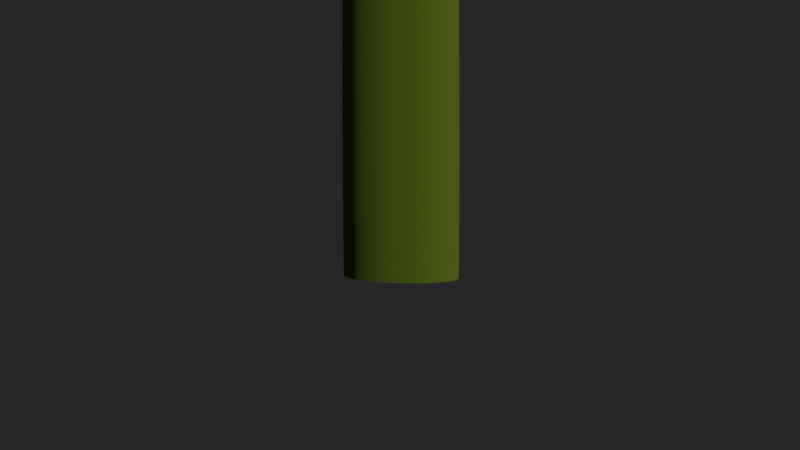 # Source: tentacle.blend  (saved by Blender 2.78.0; exported with 4.5.12 LTS)
import bpy
from mathutils import Matrix  # noqa: F401  (used for matrix-valued properties, if any)

bpy.ops.wm.read_factory_settings(use_empty=True)
scene = bpy.context.scene
scene.name = 'Scene'

# ---- collections
col_collection_1 = bpy.data.collections.new('Collection 1'); scene.collection.children.link(col_collection_1)
col_collection_6 = bpy.data.collections.new('Collection 6'); scene.collection.children.link(col_collection_6)
col_collection_6.hide_render = True
col_collection_6.hide_viewport = True

# ---- materials (node trees are filled in below, after node groups)
mat_material = bpy.data.materials.new('Material')
mat_material.alpha_threshold = 0.0
mat_material.roughness = 0.5

# ---- material node trees
mat_material.use_nodes = True; mat_material.node_tree.nodes.clear()
_N = mat_material.node_tree.nodes; _L = mat_material.node_tree.links
n0 = _N.new('ShaderNodeOutputMaterial'); n0.name = 'Material Output'; n0.location = (300, 300)
n1 = _N.new('ShaderNodeBsdfDiffuse'); n1.name = 'Diffuse BSDF'; n1.location = (10, 300)
n2 = _N.new('ShaderNodeAttribute'); n2.name = 'Attribute'; n2.location = (-180, 300)
n2.attribute_name = 'Col'
_L.new(n1.outputs[0], n0.inputs[0])
_L.new(n2.outputs[0], n1.inputs[0])
n0.is_active_output = True

# ---- world
world_world = bpy.data.worlds.new('World'); scene.world = world_world
world_world.color = (0.01961, 0.01961, 0.01961)
world_world.use_sun_shadow = False
world_world.sun_shadow_jitter_overblur = 0.0
world_world.cycles.sampling_method = 'MANUAL'

# ---- cameras
cam_camera = bpy.data.cameras.new('Camera')
cam_camera.clip_end = 100.0
cam_camera.lens = 100.0
cam_camera.sensor_width = 32.0
cam_camera.sensor_height = 18.0
cam_camera.ortho_scale = 7.314
cam_camera.show_safe_areas = True
cam_camera.show_name = True
cam_camera.show_composition_thirds = True
cam_camera.dof.focus_distance = 0.0

# ---- meshes
me_cube_016 = bpy.data.meshes.new('Cube.016')
me_cube_016.from_pydata([(0.07085, -0.2221, -6.448), (0.07139, -0.2173, -7.53), (0.07248, -0.2148, -8.52), (0.5257, 0.1317, -1.568), (0.2648, 0.4287, -1.55), (-0.2167, 0.1113, -8.478), (-0.221, 0.1126, -7.486), (-0.228, 0.1151, -6.405), (-0.2486, 0.1254, -5.351), (-0.351, 0.1797, -3.181), (-0.4421, 0.2256, -2.091), (-0.5212, 0.263, -1.001), (-0.4528, 0.2207, 0.2832), (-0.5141, -0.1224, 0.2542), (-0.581, -0.1385, -1.02), (-0.4927, -0.1184, -2.11), (-0.3907, -0.0942, -3.2), (-0.2766, -0.06569, -5.369), (-0.2537, -0.06025, -6.423), (-0.2462, -0.05892, -7.504), (-0.2415, -0.05825, -8.496), (-0.1518, 0.4765, -1.543), (-0.01005, -0.008102, 1.267), (0.04496, -0.1826, 1.039), (-0.06427, 0.1664, 1.062), (-0.1512, 0.06287, 1.111), (0.06915, 0.1128, 1.115), (0.1989, 0.04348, 1.041), (-0.2195, -0.05579, 1.04), (0.1323, -0.0772, 1.099), (-0.09028, -0.1279, 1.102), (0.07446, -0.2417, -5.394), (0.09972, -0.345, -3.224), (0.1247, -0.434, -2.134), (0.1462, -0.5074, -1.042), (0.1249, -0.4382, 0.247), (-0.2623, -0.3893, 0.2569), (-0.301, -0.4558, -1.035), (-0.255, -0.3902, -2.127), (-0.2021, -0.3107, -3.217), (-0.1425, -0.2176, -5.387), (-0.1299, -0.1999, -6.441), (-0.1251, -0.1955, -7.522), (-0.1218, -0.1933, -8.513), (-0.5411, -0.1294, -1.57), (0.4348, -0.2255, 0.2483), (0.5042, -0.2612, -1.035), (0.429, -0.2235, -2.126), (0.342, -0.1779, -3.217), (0.2478, -0.1241, -5.386), (0.2311, -0.1138, -6.441), (0.2282, -0.1113, -7.522), (0.2275, -0.11, -8.513), (-0.4855, 0.2465, -1.551), (0.1367, -0.4749, -1.593), (-0.06164, 0.2161, -8.471), (-0.06426, 0.2186, -7.479), (-0.06775, 0.2234, -6.398), (-0.0753, 0.243, -5.343), (-0.1087, 0.3465, -3.173), (-0.1379, 0.4357, -2.083), (-0.1632, 0.5085, -0.991), (-0.1441, 0.4304, 0.2991), (-0.2802, -0.4267, -1.587), (0.1327, 0.1946, -8.478), (0.1323, 0.1968, -7.486), (0.133, 0.2012, -6.405), (0.1416, 0.2189, -5.35), (0.1929, 0.3123, -3.18), (0.2415, 0.3922, -2.09), (0.2834, 0.4574, -0.9981), (0.2403, 0.3832, 0.2942), (0.4936, 0.1191, 0.2559), (0.5637, 0.1405, -1.018), (0.4793, 0.1206, -2.108), (0.3816, 0.09602, -3.199), (0.2757, 0.067, -5.368), (0.2568, 0.06154, -6.423), (0.2533, 0.06021, -7.504), (0.2524, 0.05953, -8.495), (0.4704, -0.2443, -1.586), (-0.3268, 0.1681, -3.761), (-0.2823, 0.1443, -4.689), (-0.3145, -0.07578, -4.706), (-0.3635, -0.08803, -3.78), (0.08291, -0.2781, -4.728), (0.09349, -0.3215, -3.805), (-0.1874, -0.2898, -3.798), (-0.1622, -0.2504, -4.722), (0.3195, -0.1661, -3.797), (0.2796, -0.1433, -4.722), (-0.08601, 0.2785, -4.681), (-0.1006, 0.3238, -3.753), (0.1584, 0.2512, -4.688), (0.1807, 0.292, -3.76), (0.3566, 0.08979, -3.779), (0.3111, 0.07724, -4.705), (-0.4692, 0.2562, -3.986), (-0.4416, 0.243, -4.529), (-0.498, 0.2755, -4.259), (-0.4958, -0.1265, -4.544), (-0.5223, -0.1353, -4.002), (-0.5568, -0.1445, -4.275), (0.1297, -0.4631, -4.563), (0.1345, -0.4832, -4.022), (0.1447, -0.522, -4.294), (-0.2645, -0.4375, -4.017), (-0.2532, -0.4176, -4.558), (-0.2828, -0.4718, -4.289), (0.4604, -0.2534, -4.016), (0.4415, -0.2409, -4.558), (0.4936, -0.273, -4.288), (-0.1326, 0.4604, -4.522), (-0.1416, 0.4888, -3.979), (-0.1497, 0.5235, -4.251), (0.2455, 0.4175, -4.528), (0.2604, 0.4415, -3.985), (0.2768, 0.4739, -4.257), (0.5165, 0.1362, -4.0), (0.4908, 0.1313, -4.543), (0.5514, 0.1476, -4.273), (-0.2605, 0.1317, -4.996), (-0.2897, -0.06903, -5.014), (-0.07928, 0.255, -4.989), (-0.1495, -0.2285, -5.031), (0.07712, -0.2537, -5.038), (0.2584, -0.1304, -5.031), (0.2875, 0.07037, -5.013), (0.1472, 0.2298, -4.996), (0.2388, -0.1186, -5.9), (-0.1359, -0.2082, -5.901), (0.07245, -0.2313, -5.908), (-0.2377, 0.1199, -5.865), (-0.2645, -0.06278, -5.883), (-0.07137, 0.2325, -5.857), (0.137, 0.2094, -5.864), (0.2655, 0.06408, -5.882), (0.2288, -0.1121, -6.981), (-0.1271, -0.197, -6.982), (0.07088, -0.2189, -6.989), (-0.2237, 0.1134, -6.946), (-0.249, -0.05935, -6.964), (-0.06576, 0.2202, -6.938), (0.1322, 0.1983, -6.946), (0.2542, 0.06064, -6.963), (-0.1251, -0.197, -8.063), (0.0729, -0.2189, -8.07), (-0.2217, 0.1134, -8.027), (-0.247, -0.05935, -8.045), (0.2308, -0.1121, -8.063), (-0.06374, 0.2202, -8.019), (0.1342, 0.1983, -8.027), (0.2562, 0.06064, -8.045), (0.5589, 0.1375, -0.4085), (0.2789, 0.4472, -0.3801), (-0.1619, 0.4965, -0.3709), (-0.578, -0.1374, -0.4103), (-0.5172, 0.2575, -0.3879), (0.1437, -0.4991, -0.4251), (-0.2989, -0.4487, -0.4197), (0.4997, -0.2582, -0.4248), (0.3851, -0.2007, -2.664), (-0.2283, -0.3503, -2.665), (0.1121, -0.3894, -2.672), (-0.3962, 0.2026, -2.629), (-0.4413, -0.1063, -2.647), (-0.1232, 0.3909, -2.621), (0.217, 0.3522, -2.628), (0.43, 0.1083, -2.646), (0.1807, 0.292, -3.76), (0.3566, 0.08979, -3.779), (0.3111, 0.07724, -4.705), (0.1584, 0.2512, -4.688), (-0.1006, 0.3238, -3.753), (-0.08601, 0.2785, -4.681), (0.3195, -0.1661, -3.797), (0.2796, -0.1433, -4.722), (0.09349, -0.3215, -3.805), (-0.1874, -0.2898, -3.798), (-0.1622, -0.2504, -4.722), (0.08291, -0.2781, -4.728), (-0.3635, -0.08803, -3.78), (-0.3268, 0.1681, -3.761), (-0.2823, 0.1443, -4.689), (-0.3145, -0.07578, -4.706)], [], [(154, 155, 62, 71), (4, 21, 61, 70), (167, 166, 60, 69), (128, 123, 174, 172), (170, 169, 68, 75), (135, 134, 58, 67), (143, 142, 57, 66), (151, 150, 56, 65), (69, 60, 21, 4), (153, 154, 71, 72), (3, 4, 70, 73), (168, 167, 69, 74), (127, 128, 172, 171), (136, 135, 67, 76), (144, 143, 66, 77), (152, 151, 65, 78), (74, 69, 4, 3), (121, 122, 184, 183), (30, 23, 29, 22), (28, 30, 22, 25), (22, 29, 27, 26), (25, 22, 26, 24), (35, 45, 29, 23), (62, 12, 25, 24), (13, 36, 30, 28), (12, 13, 28, 25), (36, 35, 23, 30), (45, 72, 27, 29), (71, 62, 24, 26), (72, 71, 26, 27), (178, 177, 32, 39), (47, 74, 3, 80), (149, 152, 78, 51), (137, 144, 77, 50), (129, 136, 76, 49), (175, 170, 75, 48), (169, 173, 59, 68), (161, 168, 74, 47), (80, 3, 73, 46), (160, 153, 72, 45), (38, 33, 54, 63), (145, 146, 1, 42), (138, 139, 0, 41), (130, 131, 31, 40), (177, 175, 48, 32), (125, 126, 176, 180), (162, 163, 33, 38), (63, 54, 34, 37), (159, 158, 35, 36), (10, 15, 44, 53), (147, 148, 19, 6), (140, 141, 18, 7), (132, 133, 17, 8), (173, 182, 9, 59), (123, 121, 183, 174), (164, 165, 15, 10), (53, 44, 14, 11), (157, 156, 13, 12), (15, 38, 63, 44), (148, 145, 42, 19), (141, 138, 41, 18), (133, 130, 40, 17), (181, 178, 39, 16), (165, 162, 38, 15), (44, 63, 37, 14), (156, 159, 36, 13), (60, 10, 53, 21), (150, 147, 6, 56), (142, 140, 7, 57), (134, 132, 8, 58), (122, 124, 179, 184), (182, 181, 16, 9), (166, 164, 10, 60), (21, 53, 11, 61), (155, 157, 12, 62), (33, 47, 80, 54), (146, 149, 51, 1), (139, 137, 50, 0), (131, 129, 49, 31), (124, 125, 180, 179), (126, 127, 171, 176), (163, 161, 47, 33), (54, 80, 46, 34), (158, 160, 45, 35), (81, 92, 113, 97), (115, 119, 96, 93), (112, 115, 93, 91), (94, 95, 118, 116), (119, 110, 90, 96), (92, 94, 116, 113), (103, 107, 88, 85), (110, 103, 85, 90), (100, 98, 82, 83), (98, 112, 91, 82), (87, 84, 101, 106), (84, 81, 97, 101), (107, 100, 83, 88), (95, 89, 109, 118), (89, 86, 104, 109), (86, 87, 106, 104), (119, 115, 117, 120), (120, 117, 116, 118), (115, 112, 114, 117), (117, 114, 113, 116), (110, 119, 120, 111), (111, 120, 118, 109), (107, 103, 105, 108), (108, 105, 104, 106), (98, 100, 102, 99), (99, 102, 101, 97), (100, 107, 108, 102), (102, 108, 106, 101), (112, 98, 99, 114), (114, 99, 97, 113), (103, 110, 111, 105), (105, 111, 109, 104), (49, 76, 127, 126), (40, 31, 125, 124), (17, 40, 124, 122), (58, 8, 121, 123), (31, 49, 126, 125), (8, 17, 122, 121), (76, 67, 128, 127), (67, 58, 123, 128), (0, 50, 129, 131), (57, 7, 132, 134), (18, 41, 130, 133), (7, 18, 133, 132), (41, 0, 131, 130), (50, 77, 136, 129), (77, 66, 135, 136), (66, 57, 134, 135), (1, 51, 137, 139), (56, 6, 140, 142), (19, 42, 138, 141), (6, 19, 141, 140), (42, 1, 139, 138), (51, 78, 144, 137), (78, 65, 143, 144), (65, 56, 142, 143), (2, 52, 149, 146), (55, 5, 147, 150), (20, 43, 145, 148), (5, 20, 148, 147), (43, 2, 146, 145), (52, 79, 152, 149), (79, 64, 151, 152), (64, 55, 150, 151), (70, 61, 155, 154), (73, 70, 154, 153), (46, 73, 153, 160), (37, 34, 158, 159), (11, 14, 156, 157), (14, 37, 159, 156), (61, 11, 157, 155), (34, 46, 160, 158), (32, 48, 161, 163), (59, 9, 164, 166), (16, 39, 162, 165), (9, 16, 165, 164), (39, 32, 163, 162), (48, 75, 168, 161), (75, 68, 167, 168), (68, 59, 166, 167)])
me_cube_016.polygons.foreach_set('use_smooth', [True] * 164)
_k = set([(81, 84), (81, 92), (82, 83), (82, 91), (83, 88), (84, 87), (85, 88), (85, 90), (86, 87), (86, 89), (89, 95), (90, 96), (91, 93), (92, 94), (93, 96), (94, 95), (169, 170), (169, 173), (170, 175), (171, 172), (171, 176), (172, 174), (173, 182), (174, 183), (175, 177), (176, 180), (177, 178), (178, 181), (179, 180), (179, 184), (181, 182), (183, 184)])
me_cube_016.attributes.new('sharp_edge', 'BOOLEAN', 'EDGE').data.foreach_set('value', [ (min(e.vertices), max(e.vertices)) in _k for e in me_cube_016.edges])
_ca = me_cube_016.color_attributes.new('Col', 'BYTE_COLOR', 'CORNER')
_ca.data.foreach_set('color', [0.1878, 0.2051, 0.02519, 0.9961, 0.1746, 0.1878, 0.02416, 0.9961, 0.1746, 0.1878, 0.02416, 0.9961, 0.1878, 0.2051, 0.02519, 0.9961, 0.1878, 0.2051, 0.02519, 0.9961, 0.1746, 0.1878, 0.02416, 0.9961, 0.1746, 0.1878, 0.02416, 0.9961, 0.1878, 0.2051, 0.02519, 0.9961, 0.1878, 0.2051, 0.02519, 1.0, 0.1746, 0.1878, 0.02416, 1.0, 0.1746, 0.1878, 0.02416, 1.0, 0.1878, 0.2051, 0.02519, 1.0, 0.1878, 0.2051, 0.02519, 1.0, 0.1746, 0.1878, 0.02416, 1.0, 0.1746, 0.1878, 0.02416, 1.0, 0.1878, 0.2051, 0.02519, 1.0, 0.1651, 0.1912, 0.02122, 1.0, 0.1878, 0.2051, 0.02519, 1.0, 0.1878, 0.2051, 0.02519, 1.0, 0.1651, 0.1912, 0.02122, 1.0, 0.1878, 0.2051, 0.02519, 1.0, 0.1746, 0.1878, 0.02519, 1.0, 0.1746, 0.1878, 0.02519, 1.0, 0.1878, 0.2051, 0.02519, 1.0, 0.1878, 0.2051, 0.02519, 1.0, 0.1746, 0.1878, 0.02519, 1.0, 0.1746, 0.1878, 0.02519, 1.0, 0.1878, 0.2051, 0.02519, 1.0, 0.1878, 0.2051, 0.02519, 1.0, 0.1746, 0.1878, 0.02519, 1.0, 0.1746, 0.1878, 0.02519, 1.0, 0.1878, 0.2051, 0.02519, 1.0, 0.1878, 0.2051, 0.02519, 1.0, 0.1746, 0.1878, 0.02416, 1.0, 0.1746, 0.1878, 0.02416, 0.9961, 0.1878, 0.2051, 0.02519, 0.9961, 0.1651, 0.1946, 0.02217, 1.0, 0.1878, 0.2051, 0.02519, 0.9961, 0.1878, 0.2051, 0.02519, 0.9961, 0.1651, 0.1946, 0.02217, 1.0, 0.1651, 0.1946, 0.02122, 1.0, 0.1878, 0.2051, 0.02519, 0.9961, 0.1878, 0.2051, 0.02519, 0.9961, 0.1651, 0.1946, 0.02217, 1.0, 0.1651, 0.1912, 0.02122, 1.0, 0.1878, 0.2051, 0.02519, 1.0, 0.1878, 0.2051, 0.02519, 1.0, 0.1651, 0.1946, 0.02122, 1.0, 0.1651, 0.1912, 0.02122, 1.0, 0.1878, 0.2051, 0.02519, 1.0, 0.1878, 0.2051, 0.02519, 1.0, 0.1651, 0.1912, 0.02122, 1.0, 0.1651, 0.1912, 0.02122, 1.0, 0.1878, 0.2051, 0.02519, 1.0, 0.1878, 0.2051, 0.02519, 1.0, 0.1651, 0.1912, 0.02122, 1.0, 0.1651, 0.1912, 0.02122, 1.0, 0.1878, 0.2051, 0.02519, 1.0, 0.1878, 0.2051, 0.02519, 1.0, 0.1651, 0.1912, 0.02122, 1.0, 0.1651, 0.1912, 0.02122, 1.0, 0.1878, 0.2051, 0.02519, 1.0, 0.1878, 0.2051, 0.02519, 1.0, 0.1651, 0.1912, 0.02122, 1.0, 0.1651, 0.1946, 0.02122, 1.0, 0.1878, 0.2051, 0.02519, 1.0, 0.1878, 0.2051, 0.02519, 0.9961, 0.1651, 0.1946, 0.02122, 1.0, 0.1651, 0.2384, 0.02122, 1.0, 0.1144, 0.2016, 0.01444, 1.0, 0.1144, 0.2016, 0.01444, 1.0, 0.1651, 0.2384, 0.02122, 1.0, 0.07421, 0.1195, 0.009134, 1.0, 0.0648, 0.1046, 0.008568, 1.0, 0.08866, 0.1274, 0.01161, 1.0, 0.1248, 0.1683, 0.016, 1.0, 0.1144, 0.2016, 0.01444, 1.0, 0.07421, 0.1195, 0.009134, 1.0, 0.1248, 0.1683, 0.016, 1.0, 0.1683, 0.2384, 0.02217, 1.0, 0.1248, 0.1683, 0.016, 1.0, 0.08866, 0.1274, 0.01161, 1.0, 0.1651, 0.1946, 0.02217, 1.0, 0.1912, 0.2086, 0.02624, 1.0, 0.1683, 0.2384, 0.02217, 1.0, 0.1248, 0.1683, 0.016, 1.0, 0.1912, 0.2086, 0.02624, 1.0, 0.1779, 0.1912, 0.02519, 1.0, 0.06301, 0.1022, 0.008023, 0.9961, 0.08866, 0.1274, 0.01161, 1.0, 0.08866, 0.1274, 0.01161, 1.0, 0.0648, 0.1046, 0.008568, 1.0, 0.1746, 0.1878, 0.02416, 0.9961, 0.1683, 0.2384, 0.02217, 1.0, 0.1683, 0.2384, 0.02217, 1.0, 0.1779, 0.1912, 0.02519, 1.0, 0.1144, 0.2016, 0.01444, 0.9961, 0.07421, 0.1195, 0.009134, 1.0, 0.07421, 0.1195, 0.009134, 1.0, 0.1144, 0.2016, 0.01444, 1.0, 0.1683, 0.2384, 0.02217, 1.0, 0.1144, 0.2016, 0.01444, 0.9961, 0.1144, 0.2016, 0.01444, 1.0, 0.1683, 0.2384, 0.02217, 1.0, 0.07421, 0.1195, 0.009134, 1.0, 0.06301, 0.1022, 0.008023, 0.9961, 0.0648, 0.1046, 0.008568, 1.0, 0.07421, 0.1195, 0.009134, 1.0, 0.08866, 0.1274, 0.01161, 1.0, 0.1651, 0.1946, 0.02217, 1.0, 0.1651, 0.1946, 0.02217, 1.0, 0.08866, 0.1274, 0.01161, 1.0, 0.1878, 0.2051, 0.02519, 0.9961, 0.1746, 0.1878, 0.02416, 0.9961, 0.1779, 0.1912, 0.02519, 1.0, 0.1912, 0.2086, 0.02624, 1.0, 0.1651, 0.1946, 0.02217, 1.0, 0.1878, 0.2051, 0.02519, 0.9961, 0.1912, 0.2086, 0.02624, 1.0, 0.1651, 0.1946, 0.02217, 1.0, 0.07227, 0.117, 0.008568, 1.0, 0.06301, 0.1022, 0.008023, 1.0, 0.06301, 0.1022, 0.008023, 1.0, 0.07227, 0.117, 0.008568, 1.0, 0.08866, 0.1274, 0.01096, 1.0, 0.1651, 0.1946, 0.02122, 1.0, 0.1651, 0.1946, 0.02122, 1.0, 0.08866, 0.1274, 0.01096, 1.0, 0.08866, 0.1274, 0.01096, 1.0, 0.1651, 0.1912, 0.02122, 1.0, 0.1651, 0.1912, 0.02122, 1.0, 0.08866, 0.1274, 0.01096, 1.0, 0.08866, 0.1274, 0.01096, 1.0, 0.1651, 0.1912, 0.02122, 1.0, 0.1651, 0.1912, 0.02122, 1.0, 0.08866, 0.1274, 0.01096, 1.0, 0.08866, 0.1274, 0.01096, 1.0, 0.1651, 0.1912, 0.02122, 1.0, 0.1651, 0.1912, 0.02122, 1.0, 0.08866, 0.1274, 0.01096, 1.0, 0.08866, 0.1274, 0.01096, 1.0, 0.1651, 0.1912, 0.02122, 1.0, 0.1651, 0.1912, 0.02122, 1.0, 0.08866, 0.1274, 0.01096, 1.0, 0.1878, 0.2051, 0.02519, 1.0, 0.1746, 0.1878, 0.02416, 1.0, 0.1746, 0.1878, 0.02416, 1.0, 0.1878, 0.2051, 0.02519, 1.0, 0.08866, 0.1274, 0.01096, 1.0, 0.1651, 0.1912, 0.02122, 1.0, 0.1651, 0.1946, 0.02122, 1.0, 0.08866, 0.1274, 0.01096, 1.0, 0.08866, 0.1274, 0.01096, 1.0, 0.1651, 0.1946, 0.02122, 1.0, 0.1651, 0.1946, 0.02217, 1.0, 0.08866, 0.1274, 0.01161, 1.0, 0.08866, 0.1274, 0.01161, 1.0, 0.1651, 0.1946, 0.02217, 1.0, 0.1651, 0.1946, 0.02217, 1.0, 0.08866, 0.1274, 0.01161, 1.0, 0.07421, 0.1195, 0.008568, 1.0, 0.06301, 0.1022, 0.008023, 1.0, 0.06301, 0.1022, 0.008023, 0.9961, 0.07421, 0.1195, 0.008568, 1.0, 0.07227, 0.117, 0.008568, 1.0, 0.06301, 0.1046, 0.008023, 1.0, 0.06301, 0.1046, 0.008023, 1.0, 0.07227, 0.117, 0.008568, 1.0, 0.07227, 0.117, 0.008568, 1.0, 0.06301, 0.1046, 0.008023, 1.0, 0.06301, 0.1046, 0.008023, 1.0, 0.07227, 0.117, 0.008568, 1.0, 0.07227, 0.117, 0.008568, 1.0, 0.06301, 0.1046, 0.008023, 1.0, 0.06301, 0.1046, 0.008023, 1.0, 0.07227, 0.117, 0.008568, 1.0, 0.06301, 0.1022, 0.008023, 1.0, 0.08866, 0.1274, 0.01096, 1.0, 0.08866, 0.1274, 0.01096, 1.0, 0.06301, 0.1022, 0.008023, 1.0, 0.06301, 0.1022, 0.008023, 1.0, 0.08866, 0.1274, 0.01096, 1.0, 0.08866, 0.1274, 0.01096, 1.0, 0.06301, 0.1022, 0.008023, 1.0, 0.07227, 0.117, 0.008568, 1.0, 0.06301, 0.1022, 0.008023, 1.0, 0.06301, 0.1022, 0.008023, 1.0, 0.07421, 0.1195, 0.008568, 1.0, 0.07421, 0.1195, 0.008568, 1.0, 0.06301, 0.1022, 0.008023, 0.9961, 0.06301, 0.1022, 0.008023, 0.9961, 0.07421, 0.1195, 0.009134, 1.0, 0.07421, 0.1195, 0.009134, 1.0, 0.06301, 0.1022, 0.008023, 0.9961, 0.06301, 0.1022, 0.008023, 0.9961, 0.07421, 0.1195, 0.009134, 1.0, 0.1683, 0.2384, 0.02122, 1.0, 0.1144, 0.2016, 0.01444, 1.0, 0.1144, 0.2016, 0.01444, 0.9961, 0.1683, 0.2384, 0.02122, 1.0, 0.1683, 0.2384, 0.02122, 1.0, 0.1144, 0.2016, 0.01444, 1.0, 0.1144, 0.2016, 0.01444, 1.0, 0.1683, 0.2384, 0.02122, 1.0, 0.1683, 0.2384, 0.02122, 1.0, 0.1144, 0.2016, 0.01444, 1.0, 0.1144, 0.2016, 0.01444, 1.0, 0.1683, 0.2384, 0.02122, 1.0, 0.1683, 0.2384, 0.02122, 1.0, 0.1144, 0.2016, 0.01444, 1.0, 0.1144, 0.2016, 0.01444, 1.0, 0.1683, 0.2384, 0.02122, 1.0, 0.1746, 0.1878, 0.02416, 1.0, 0.1683, 0.2384, 0.02122, 1.0, 0.1683, 0.2384, 0.02122, 1.0, 0.1746, 0.1878, 0.02416, 1.0, 0.1714, 0.1878, 0.02416, 1.0, 0.1683, 0.2384, 0.02122, 1.0, 0.1683, 0.2384, 0.02122, 1.0, 0.1714, 0.1878, 0.02416, 1.0, 0.1683, 0.2384, 0.02122, 1.0, 0.1144, 0.2016, 0.01444, 1.0, 0.1144, 0.2016, 0.01444, 1.0, 0.1683, 0.2384, 0.02122, 1.0, 0.1683, 0.2384, 0.02122, 1.0, 0.1144, 0.2016, 0.01444, 0.9961, 0.1144, 0.2016, 0.01444, 0.9961, 0.1683, 0.2384, 0.02217, 1.0, 0.1683, 0.2384, 0.02217, 1.0, 0.1144, 0.2016, 0.01444, 0.9961, 0.1144, 0.2016, 0.01444, 0.9961, 0.1683, 0.2384, 0.02217, 1.0, 0.1144, 0.2016, 0.01444, 1.0, 0.07421, 0.1195, 0.008568, 1.0, 0.07421, 0.1195, 0.008568, 1.0, 0.1144, 0.2016, 0.01444, 0.9961, 0.1144, 0.2016, 0.01444, 1.0, 0.07227, 0.117, 0.008568, 1.0, 0.07227, 0.117, 0.008568, 1.0, 0.1144, 0.2016, 0.01444, 1.0, 0.1144, 0.2016, 0.01444, 1.0, 0.07227, 0.117, 0.008568, 1.0, 0.07227, 0.117, 0.008568, 1.0, 0.1144, 0.2016, 0.01444, 1.0, 0.1144, 0.2016, 0.01444, 1.0, 0.07227, 0.117, 0.008568, 1.0, 0.07227, 0.117, 0.008568, 1.0, 0.1144, 0.2016, 0.01444, 1.0, 0.1144, 0.2016, 0.01444, 1.0, 0.07227, 0.117, 0.008568, 1.0, 0.07227, 0.117, 0.008568, 1.0, 0.1144, 0.2016, 0.01444, 1.0, 0.1144, 0.2016, 0.01444, 1.0, 0.07227, 0.117, 0.008568, 1.0, 0.07421, 0.1195, 0.008568, 1.0, 0.1144, 0.2016, 0.01444, 1.0, 0.1144, 0.2016, 0.01444, 0.9961, 0.07421, 0.1195, 0.008568, 1.0, 0.07421, 0.1195, 0.009134, 1.0, 0.1144, 0.2016, 0.01444, 0.9961, 0.1144, 0.2016, 0.01444, 0.9961, 0.07421, 0.1195, 0.009134, 1.0, 0.07421, 0.1195, 0.009134, 1.0, 0.1144, 0.2016, 0.01444, 0.9961, 0.1746, 0.1878, 0.02416, 1.0, 0.1683, 0.2384, 0.02122, 1.0, 0.1683, 0.2384, 0.02122, 1.0, 0.1746, 0.1878, 0.02416, 0.9961, 0.1746, 0.1878, 0.02519, 1.0, 0.1683, 0.2384, 0.02122, 1.0, 0.1683, 0.2384, 0.02122, 1.0, 0.1746, 0.1878, 0.02519, 1.0, 0.1746, 0.1878, 0.02519, 1.0, 0.1683, 0.2384, 0.02122, 1.0, 0.1683, 0.2384, 0.02122, 1.0, 0.1746, 0.1878, 0.02519, 1.0, 0.1746, 0.1878, 0.02519, 1.0, 0.1683, 0.2384, 0.02122, 1.0, 0.1683, 0.2384, 0.02122, 1.0, 0.1746, 0.1878, 0.02519, 1.0, 0.1144, 0.2016, 0.01444, 1.0, 0.07227, 0.117, 0.008568, 1.0, 0.07227, 0.117, 0.008568, 1.0, 0.1144, 0.2016, 0.01444, 1.0, 0.1683, 0.2384, 0.02122, 1.0, 0.1144, 0.2016, 0.01444, 1.0, 0.1144, 0.2016, 0.01444, 1.0, 0.1683, 0.2384, 0.02122, 1.0, 0.1746, 0.1878, 0.02416, 1.0, 0.1683, 0.2384, 0.02122, 1.0, 0.1683, 0.2384, 0.02122, 1.0, 0.1746, 0.1878, 0.02416, 1.0, 0.1746, 0.1878, 0.02416, 0.9961, 0.1683, 0.2384, 0.02122, 1.0, 0.1683, 0.2384, 0.02217, 1.0, 0.1746, 0.1878, 0.02416, 0.9961, 0.1746, 0.1878, 0.02416, 0.9961, 0.1683, 0.2384, 0.02217, 1.0, 0.1683, 0.2384, 0.02217, 1.0, 0.1746, 0.1878, 0.02416, 0.9961, 0.06301, 0.1022, 0.008023, 1.0, 0.08866, 0.1274, 0.01096, 1.0, 0.08866, 0.1274, 0.01096, 1.0, 0.06301, 0.1022, 0.008023, 0.9961, 0.06301, 0.1046, 0.008023, 1.0, 0.08866, 0.1274, 0.01096, 1.0, 0.08866, 0.1274, 0.01096, 1.0, 0.06301, 0.1046, 0.008023, 1.0, 0.06301, 0.1046, 0.008023, 1.0, 0.08866, 0.1274, 0.01096, 1.0, 0.08866, 0.1274, 0.01096, 1.0, 0.06301, 0.1046, 0.008023, 1.0, 0.06301, 0.1046, 0.008023, 1.0, 0.08866, 0.1274, 0.01096, 1.0, 0.08866, 0.1274, 0.01096, 1.0, 0.06301, 0.1046, 0.008023, 1.0, 0.07227, 0.117, 0.008568, 1.0, 0.06301, 0.1022, 0.008023, 1.0, 0.06301, 0.1022, 0.008023, 1.0, 0.07227, 0.117, 0.008568, 1.0, 0.08866, 0.1274, 0.01096, 1.0, 0.1651, 0.1912, 0.02122, 1.0, 0.1651, 0.1912, 0.02122, 1.0, 0.08866, 0.1274, 0.01096, 1.0, 0.06301, 0.1022, 0.008023, 1.0, 0.08866, 0.1274, 0.01096, 1.0, 0.08866, 0.1274, 0.01096, 1.0, 0.06301, 0.1022, 0.008023, 1.0, 0.06301, 0.1022, 0.008023, 0.9961, 0.08866, 0.1274, 0.01096, 1.0, 0.08866, 0.1274, 0.01161, 1.0, 0.06301, 0.1022, 0.008023, 0.9961, 0.06301, 0.1022, 0.008023, 0.9961, 0.08866, 0.1274, 0.01161, 1.0, 0.08866, 0.1274, 0.01161, 1.0, 0.06301, 0.1022, 0.008023, 0.9961, 0.1683, 0.2384, 0.02122, 1.0, 0.1746, 0.1878, 0.02416, 1.0, 0.4179, 0.314, 0.03434, 1.0, 0.4125, 0.3467, 0.0319, 1.0, 0.4287, 0.3231, 0.03434, 1.0, 0.4125, 0.314, 0.0319, 1.0, 0.1651, 0.1912, 0.02122, 1.0, 0.1878, 0.2051, 0.02519, 1.0, 0.4179, 0.314, 0.03434, 1.0, 0.4287, 0.3231, 0.03434, 1.0, 0.1878, 0.2051, 0.02519, 1.0, 0.1746, 0.1878, 0.02416, 1.0, 0.1878, 0.2051, 0.02519, 1.0, 0.1651, 0.1912, 0.02122, 1.0, 0.4125, 0.314, 0.0319, 1.0, 0.4287, 0.3231, 0.03434, 1.0, 0.4125, 0.314, 0.0319, 1.0, 0.3372, 0.2705, 0.02519, 1.0, 0.08866, 0.1274, 0.01096, 1.0, 0.1651, 0.1912, 0.02122, 1.0, 0.1746, 0.1878, 0.02416, 1.0, 0.1878, 0.2051, 0.02519, 1.0, 0.4287, 0.3231, 0.03434, 1.0, 0.4179, 0.314, 0.03434, 1.0, 0.3095, 0.2502, 0.02217, 1.0, 0.3185, 0.2623, 0.02315, 1.0, 0.07227, 0.117, 0.008568, 1.0, 0.06301, 0.1022, 0.008023, 1.0, 0.3372, 0.2705, 0.02519, 1.0, 0.3095, 0.2502, 0.02217, 1.0, 0.06301, 0.1022, 0.008023, 1.0, 0.08866, 0.1274, 0.01096, 1.0, 0.3663, 0.3231, 0.02732, 1.0, 0.4125, 0.3467, 0.0319, 1.0, 0.1683, 0.2384, 0.02122, 1.0, 0.1144, 0.2016, 0.01444, 1.0, 0.4125, 0.3467, 0.0319, 1.0, 0.4179, 0.314, 0.03434, 1.0, 0.1746, 0.1878, 0.02416, 1.0, 0.1683, 0.2384, 0.02122, 1.0, 0.07227, 0.117, 0.008568, 1.0, 0.1144, 0.2016, 0.01444, 1.0, 0.3663, 0.3231, 0.02732, 1.0, 0.3185, 0.2623, 0.02315, 1.0, 0.1144, 0.2016, 0.01444, 1.0, 0.1683, 0.2384, 0.02122, 1.0, 0.4125, 0.3467, 0.0319, 1.0, 0.3663, 0.3231, 0.02732, 1.0, 0.3185, 0.2623, 0.02315, 1.0, 0.3663, 0.3231, 0.02732, 1.0, 0.1144, 0.2016, 0.01444, 1.0, 0.07227, 0.117, 0.008568, 1.0, 0.1651, 0.1912, 0.02122, 1.0, 0.08866, 0.1274, 0.01096, 1.0, 0.3372, 0.2705, 0.02519, 1.0, 0.4125, 0.314, 0.0319, 1.0, 0.08866, 0.1274, 0.01096, 1.0, 0.06301, 0.1022, 0.008023, 1.0, 0.3095, 0.2502, 0.02217, 1.0, 0.3372, 0.2705, 0.02519, 1.0, 0.06301, 0.1022, 0.008023, 1.0, 0.07227, 0.117, 0.008568, 1.0, 0.3185, 0.2623, 0.02315, 1.0, 0.3095, 0.2502, 0.02217, 1.0, 0.4125, 0.314, 0.0319, 1.0, 0.4287, 0.3231, 0.03434, 1.0, 0.7913, 0.4735, 0.04519, 1.0, 0.7913, 0.4735, 0.04519, 1.0, 0.7913, 0.4735, 0.04519, 1.0, 0.7913, 0.4735, 0.04519, 1.0, 0.4287, 0.3231, 0.03434, 1.0, 0.4125, 0.314, 0.0319, 1.0, 0.4287, 0.3231, 0.03434, 1.0, 0.4179, 0.314, 0.03434, 1.0, 0.7913, 0.4735, 0.04519, 1.0, 0.7913, 0.4735, 0.04519, 1.0, 0.7913, 0.4735, 0.04519, 1.0, 0.7913, 0.4735, 0.04519, 1.0, 0.4179, 0.314, 0.03434, 1.0, 0.4287, 0.3231, 0.03434, 1.0, 0.3372, 0.2705, 0.02519, 1.0, 0.4125, 0.314, 0.0319, 1.0, 0.7913, 0.4735, 0.04519, 1.0, 0.7913, 0.4735, 0.04519, 1.0, 0.7913, 0.4735, 0.04519, 1.0, 0.7913, 0.4735, 0.04519, 1.0, 0.4125, 0.314, 0.0319, 1.0, 0.3372, 0.2705, 0.02519, 1.0, 0.3185, 0.2623, 0.02315, 1.0, 0.3095, 0.2502, 0.02217, 1.0, 0.7913, 0.4735, 0.04519, 1.0, 0.7913, 0.4735, 0.04519, 1.0, 0.7913, 0.4735, 0.04519, 1.0, 0.7913, 0.4735, 0.04519, 1.0, 0.3095, 0.2502, 0.02217, 1.0, 0.3185, 0.2623, 0.02315, 1.0, 0.4125, 0.3467, 0.0319, 1.0, 0.3663, 0.3231, 0.02732, 1.0, 0.7913, 0.4735, 0.04519, 1.0, 0.7913, 0.4735, 0.04519, 1.0, 0.7913, 0.4735, 0.04519, 1.0, 0.7913, 0.4735, 0.04519, 1.0, 0.3663, 0.3231, 0.02732, 1.0, 0.4125, 0.3467, 0.0319, 1.0, 0.3663, 0.3231, 0.02732, 1.0, 0.3185, 0.2623, 0.02315, 1.0, 0.7913, 0.4735, 0.04519, 1.0, 0.7913, 0.4735, 0.04519, 1.0, 0.7913, 0.4735, 0.04519, 1.0, 0.7913, 0.4735, 0.04519, 1.0, 0.3185, 0.2623, 0.02315, 1.0, 0.3663, 0.3231, 0.02732, 1.0, 0.4179, 0.314, 0.03434, 1.0, 0.4125, 0.3467, 0.0319, 1.0, 0.7913, 0.4735, 0.04519, 1.0, 0.7913, 0.4735, 0.04519, 1.0, 0.7913, 0.4735, 0.04519, 1.0, 0.7913, 0.4735, 0.04519, 1.0, 0.4125, 0.3467, 0.0319, 1.0, 0.4179, 0.314, 0.03434, 1.0, 0.3095, 0.2502, 0.02217, 1.0, 0.3372, 0.2705, 0.02519, 1.0, 0.7913, 0.4735, 0.04519, 1.0, 0.7913, 0.4735, 0.04519, 1.0, 0.7913, 0.4735, 0.04519, 1.0, 0.7913, 0.4735, 0.04519, 1.0, 0.3372, 0.2705, 0.02519, 1.0, 0.3095, 0.2502, 0.02217, 1.0, 0.08866, 0.1274, 0.01096, 1.0, 0.1651, 0.1912, 0.02122, 1.0, 0.1651, 0.1912, 0.02122, 1.0, 0.08866, 0.1274, 0.01096, 1.0, 0.07227, 0.117, 0.008568, 1.0, 0.06301, 0.1046, 0.008023, 1.0, 0.06301, 0.1022, 0.008023, 1.0, 0.07227, 0.117, 0.008568, 1.0, 0.1144, 0.2016, 0.01444, 1.0, 0.07227, 0.117, 0.008568, 1.0, 0.07227, 0.117, 0.008568, 1.0, 0.1144, 0.2016, 0.01444, 1.0, 0.1746, 0.1878, 0.02519, 1.0, 0.1683, 0.2384, 0.02122, 1.0, 0.1683, 0.2384, 0.02122, 1.0, 0.1714, 0.1878, 0.02416, 1.0, 0.06301, 0.1046, 0.008023, 1.0, 0.08866, 0.1274, 0.01096, 1.0, 0.08866, 0.1274, 0.01096, 1.0, 0.06301, 0.1022, 0.008023, 1.0, 0.1683, 0.2384, 0.02122, 1.0, 0.1144, 0.2016, 0.01444, 1.0, 0.1144, 0.2016, 0.01444, 1.0, 0.1651, 0.2384, 0.02122, 1.0, 0.1651, 0.1912, 0.02122, 1.0, 0.1878, 0.2051, 0.02519, 1.0, 0.1878, 0.2051, 0.02519, 1.0, 0.1651, 0.1912, 0.02122, 1.0, 0.1878, 0.2051, 0.02519, 1.0, 0.1746, 0.1878, 0.02519, 1.0, 0.1746, 0.1878, 0.02416, 1.0, 0.1878, 0.2051, 0.02519, 1.0, 0.06301, 0.1046, 0.008023, 1.0, 0.08866, 0.1274, 0.01096, 1.0, 0.08866, 0.1274, 0.01096, 1.0, 0.06301, 0.1046, 0.008023, 1.0, 0.1746, 0.1878, 0.02519, 1.0, 0.1683, 0.2384, 0.02122, 1.0, 0.1683, 0.2384, 0.02122, 1.0, 0.1746, 0.1878, 0.02519, 1.0, 0.1144, 0.2016, 0.01444, 1.0, 0.07227, 0.117, 0.008568, 1.0, 0.07227, 0.117, 0.008568, 1.0, 0.1144, 0.2016, 0.01444, 1.0, 0.1683, 0.2384, 0.02122, 1.0, 0.1144, 0.2016, 0.01444, 1.0, 0.1144, 0.2016, 0.01444, 1.0, 0.1683, 0.2384, 0.02122, 1.0, 0.07227, 0.117, 0.008568, 1.0, 0.06301, 0.1046, 0.008023, 1.0, 0.06301, 0.1046, 0.008023, 1.0, 0.07227, 0.117, 0.008568, 1.0, 0.08866, 0.1274, 0.01096, 1.0, 0.1651, 0.1912, 0.02122, 1.0, 0.1651, 0.1912, 0.02122, 1.0, 0.08866, 0.1274, 0.01096, 1.0, 0.1651, 0.1912, 0.02122, 1.0, 0.1878, 0.2051, 0.02519, 1.0, 0.1878, 0.2051, 0.02519, 1.0, 0.1651, 0.1912, 0.02122, 1.0, 0.1878, 0.2051, 0.02519, 1.0, 0.1746, 0.1878, 0.02519, 1.0, 0.1746, 0.1878, 0.02519, 1.0, 0.1878, 0.2051, 0.02519, 1.0, 0.06301, 0.1046, 0.008023, 1.0, 0.08866, 0.1274, 0.01096, 1.0, 0.08866, 0.1274, 0.01096, 1.0, 0.06301, 0.1046, 0.008023, 1.0, 0.1746, 0.1878, 0.02519, 1.0, 0.1683, 0.2384, 0.02122, 1.0, 0.1683, 0.2384, 0.02122, 1.0, 0.1746, 0.1878, 0.02519, 1.0, 0.1144, 0.2016, 0.01444, 1.0, 0.07227, 0.117, 0.008568, 1.0, 0.07227, 0.117, 0.008568, 1.0, 0.1144, 0.2016, 0.01444, 1.0, 0.1683, 0.2384, 0.02122, 1.0, 0.1144, 0.2016, 0.01444, 1.0, 0.1144, 0.2016, 0.01444, 1.0, 0.1683, 0.2384, 0.02122, 1.0, 0.07227, 0.117, 0.008568, 1.0, 0.06301, 0.1046, 0.008023, 1.0, 0.06301, 0.1046, 0.008023, 1.0, 0.07227, 0.117, 0.008568, 1.0, 0.08866, 0.1274, 0.01096, 1.0, 0.1651, 0.1912, 0.02122, 1.0, 0.1651, 0.1912, 0.02122, 1.0, 0.08866, 0.1274, 0.01096, 1.0, 0.1651, 0.1912, 0.02122, 1.0, 0.1878, 0.2051, 0.02519, 1.0, 0.1878, 0.2051, 0.02519, 1.0, 0.1651, 0.1912, 0.02122, 1.0, 0.1878, 0.2051, 0.02519, 1.0, 0.1746, 0.1878, 0.02519, 1.0, 0.1746, 0.1878, 0.02519, 1.0, 0.1878, 0.2051, 0.02519, 1.0, 0.06301, 0.1046, 0.008023, 1.0, 0.08866, 0.1274, 0.01096, 1.0, 0.08866, 0.1274, 0.01096, 1.0, 0.06301, 0.1046, 0.008023, 1.0, 0.1746, 0.1878, 0.02519, 1.0, 0.1683, 0.2384, 0.02122, 1.0, 0.1683, 0.2384, 0.02122, 1.0, 0.1746, 0.1878, 0.02519, 1.0, 0.1144, 0.2016, 0.01444, 1.0, 0.07227, 0.117, 0.008568, 1.0, 0.07227, 0.117, 0.008568, 1.0, 0.1144, 0.2016, 0.01444, 1.0, 0.1683, 0.2384, 0.02122, 1.0, 0.1144, 0.2016, 0.01444, 1.0, 0.1144, 0.2016, 0.01444, 1.0, 0.1683, 0.2384, 0.02122, 1.0, 0.07227, 0.117, 0.008568, 1.0, 0.06301, 0.1046, 0.008023, 1.0, 0.06301, 0.1046, 0.008023, 1.0, 0.07227, 0.117, 0.008568, 1.0, 0.08866, 0.1274, 0.01096, 1.0, 0.1651, 0.1912, 0.02122, 1.0, 0.1651, 0.1912, 0.02122, 1.0, 0.08866, 0.1274, 0.01096, 1.0, 0.1651, 0.1912, 0.02122, 1.0, 0.1878, 0.2051, 0.02519, 1.0, 0.1878, 0.2051, 0.02519, 1.0, 0.1651, 0.1912, 0.02122, 1.0, 0.1878, 0.2051, 0.02519, 1.0, 0.1746, 0.1878, 0.02519, 1.0, 0.1746, 0.1878, 0.02519, 1.0, 0.1878, 0.2051, 0.02519, 1.0, 0.1878, 0.2051, 0.02519, 0.9961, 0.1746, 0.1878, 0.02416, 0.9961, 0.1746, 0.1878, 0.02416, 0.9961, 0.1878, 0.2051, 0.02519, 0.9961, 0.1651, 0.1946, 0.02217, 1.0, 0.1878, 0.2051, 0.02519, 0.9961, 0.1878, 0.2051, 0.02519, 0.9961, 0.1651, 0.1946, 0.02217, 1.0, 0.08866, 0.1274, 0.01161, 1.0, 0.1651, 0.1946, 0.02217, 1.0, 0.1651, 0.1946, 0.02217, 1.0, 0.08866, 0.1274, 0.01161, 1.0, 0.07421, 0.1195, 0.009134, 1.0, 0.06301, 0.1022, 0.008023, 0.9961, 0.06301, 0.1022, 0.008023, 0.9961, 0.07421, 0.1195, 0.009134, 1.0, 0.1683, 0.2384, 0.02217, 1.0, 0.1144, 0.2016, 0.01444, 0.9961, 0.1144, 0.2016, 0.01444, 0.9961, 0.1683, 0.2384, 0.02217, 1.0, 0.1144, 0.2016, 0.01444, 0.9961, 0.07421, 0.1195, 0.009134, 1.0, 0.07421, 0.1195, 0.009134, 1.0, 0.1144, 0.2016, 0.01444, 0.9961, 0.1746, 0.1878, 0.02416, 0.9961, 0.1683, 0.2384, 0.02217, 1.0, 0.1683, 0.2384, 0.02217, 1.0, 0.1746, 0.1878, 0.02416, 0.9961, 0.06301, 0.1022, 0.008023, 0.9961, 0.08866, 0.1274, 0.01161, 1.0, 0.08866, 0.1274, 0.01161, 1.0, 0.06301, 0.1022, 0.008023, 0.9961, 0.06301, 0.1022, 0.008023, 1.0, 0.08866, 0.1274, 0.01096, 1.0, 0.08866, 0.1274, 0.01096, 1.0, 0.06301, 0.1022, 0.008023, 1.0, 0.1746, 0.1878, 0.02416, 1.0, 0.1683, 0.2384, 0.02122, 1.0, 0.1683, 0.2384, 0.02122, 1.0, 0.1746, 0.1878, 0.02416, 1.0, 0.1144, 0.2016, 0.01444, 1.0, 0.07227, 0.117, 0.008568, 1.0, 0.07227, 0.117, 0.008568, 1.0, 0.1144, 0.2016, 0.01444, 1.0, 0.1683, 0.2384, 0.02122, 1.0, 0.1144, 0.2016, 0.01444, 1.0, 0.1144, 0.2016, 0.01444, 1.0, 0.1683, 0.2384, 0.02122, 1.0, 0.07227, 0.117, 0.008568, 1.0, 0.06301, 0.1022, 0.008023, 1.0, 0.06301, 0.1022, 0.008023, 1.0, 0.07227, 0.117, 0.008568, 1.0, 0.08866, 0.1274, 0.01096, 1.0, 0.1651, 0.1912, 0.02122, 1.0, 0.1651, 0.1912, 0.02122, 1.0, 0.08866, 0.1274, 0.01096, 1.0, 0.1651, 0.1912, 0.02122, 1.0, 0.1878, 0.2051, 0.02519, 1.0, 0.1878, 0.2051, 0.02519, 1.0, 0.1651, 0.1912, 0.02122, 1.0, 0.1878, 0.2051, 0.02519, 1.0, 0.1746, 0.1878, 0.02416, 1.0, 0.1746, 0.1878, 0.02416, 1.0, 0.1878, 0.2051, 0.02519, 1.0])
me_cube_016.materials.append(mat_material)
me_cube_016.use_remesh_preserve_volume = False
me_cube_016.use_remesh_preserve_attributes = False
me_cube_016.use_mirror_vertex_groups = False
me_cube_016.use_paint_bone_selection = False
me_cube_016.use_paint_mask = True
me_cube_016.update()
arm_armature = bpy.data.armatures.new('Armature')  # bones are not reproduced

# ---- objects
ob_armature = bpy.data.objects.new('Armature', arm_armature)
ob_tentacle = bpy.data.objects.new('tentacle', me_cube_016)
ob_camera = bpy.data.objects.new('Camera', cam_camera)

# ---- transforms, parenting, visibility, modifiers, constraints
ob_armature.location = (0.0, 0.0, 0.0)
ob_armature.show_in_front = True
ob_armature.lineart.crease_threshold = 0.0
ob_tentacle.parent = ob_armature
ob_tentacle.location = (0.0, 0.0, 8.291)
ob_tentacle.lock_rotations_4d = False
ob_tentacle.empty_display_type = 'ARROWS'
ob_tentacle.show_all_edges = True
ob_tentacle.lineart.crease_threshold = 0.0
_vg = ob_tentacle.vertex_groups.new(name='root')
for _i, _w in zip([1, 2, 5, 6, 19, 20, 42, 43, 51, 52, 55, 56, 64, 65, 78, 79, 137, 138, 139, 140, 141, 142, 143, 144, 145, 146, 147, 148, 149, 150, 151, 152], [0.9673, 0.9997, 0.9997, 0.9602, 0.9618, 0.9997, 0.9667, 0.9997, 0.9626, 0.9997, 0.9997, 0.9629, 0.9997, 0.9609, 0.959, 0.9997, 0.03645, 0.02721, 0.02948, 0.01773, 0.02648, 0.01016, 0.01683, 0.03087, 0.9986, 0.9987, 0.9982, 0.9983, 0.9983, 0.9983, 0.9981, 0.998]): _vg.add([_i], _w, 'REPLACE')
_vg = ob_tentacle.vertex_groups.new(name='tentacle')
for _i, _w in zip([0, 1, 6, 7, 8, 17, 18, 19, 31, 40, 41, 42, 49, 50, 51, 56, 57, 58, 65, 66, 67, 76, 77, 78, 129, 130, 131, 132, 133, 134, 135, 136, 137, 138, 139, 140, 141, 142, 143, 144], [0.9968, 0.01537, 0.02959, 0.9966, 0.05358, 0.05869, 0.9965, 0.02635, 0.05838, 0.058, 0.9968, 0.01657, 0.06282, 0.9962, 0.02477, 0.02416, 0.9971, 0.04598, 0.02829, 0.9968, 0.05127, 0.05973, 0.9961, 0.03196, 0.9531, 0.957, 0.9585, 0.9494, 0.9509, 0.9534, 0.9518, 0.9494, 0.9567, 0.9613, 0.9602, 0.966, 0.9617, 0.9698, 0.9665, 0.9595]): _vg.add([_i], _w, 'REPLACE')
_vg = ob_tentacle.vertex_groups.new(name='tentacle.001')
for _i, _w in zip([8, 17, 31, 40, 49, 58, 67, 76, 82, 83, 85, 88, 90, 91, 93, 96, 97, 98, 99, 100, 101, 102, 103, 104, 105, 106, 107, 108, 109, 110, 111, 112, 113, 114, 115, 116, 117, 118, 119, 120, 121, 122, 123, 124, 125, 126, 127, 128, 129, 130, 131, 132, 133, 134, 135, 136, 171, 172, 174, 176, 179, 180, 183, 184], [0.944, 0.939, 0.9398, 0.9401, 0.9349, 0.9499, 0.9465, 0.9378, 0.7951, 0.7952, 0.8157, 0.8115, 0.8006, 0.8087, 0.8048, 0.7938, 0.01176, 0.2566, 0.09142, 0.261, 0.0151, 0.09468, 0.2597, 0.01284, 0.09261, 0.0134, 0.2601, 0.09326, 0.0156, 0.2624, 0.09484, 0.2513, 0.006847, 0.08677, 0.2539, 0.008472, 0.08829, 0.01422, 0.2605, 0.09352, 0.9655, 0.9652, 0.9697, 0.9694, 0.9704, 0.9657, 0.9642, 0.9683, 0.04338, 0.03558, 0.03275, 0.05039, 0.04776, 0.0429, 0.04598, 0.05039, 0.7938, 0.8048, 0.8087, 0.8006, 0.8115, 0.8157, 0.7951, 0.7952]): _vg.add([_i], _w, 'REPLACE')
_vg = ob_tentacle.vertex_groups.new(name='tentacle.002')
for _i, _w in zip([9, 16, 32, 39, 48, 59, 68, 75, 81, 82, 83, 84, 85, 86, 87, 88, 89, 90, 91, 92, 93, 94, 95, 96, 97, 98, 99, 100, 101, 102, 103, 104, 105, 106, 107, 108, 109, 110, 111, 112, 113, 114, 115, 116, 117, 118, 119, 120, 121, 122, 123, 126, 127, 128, 161, 162, 163, 164, 165, 166, 167, 168, 169, 170, 171, 172, 173, 174, 175, 176, 177, 178, 179, 180, 181, 182, 183, 184], [0.915, 0.9156, 0.9265, 0.9235, 0.9201, 0.9213, 0.9207, 0.9167, 0.9851, 0.2039, 0.2037, 0.9847, 0.1832, 0.9866, 0.986, 0.1874, 0.9852, 0.1982, 0.1905, 0.9867, 0.1944, 0.9863, 0.9848, 0.2051, 0.9667, 0.7428, 0.9076, 0.7383, 0.965, 0.9043, 0.7397, 0.9665, 0.9066, 0.9662, 0.7393, 0.9059, 0.9649, 0.737, 0.9042, 0.7482, 0.9694, 0.9124, 0.7456, 0.9685, 0.9108, 0.9655, 0.7388, 0.9055, 0.00863, 0.007791, 0.001817, 0.005362, 0.009461, 0.003859, 0.09084, 0.08809, 0.08646, 0.0864, 0.09076, 0.07962, 0.08137, 0.08887, 0.9863, 0.9848, 0.2051, 0.1944, 0.9867, 0.1905, 0.9852, 0.1982, 0.9866, 0.986, 0.1874, 0.1832, 0.9847, 0.9851, 0.2039, 0.2037]): _vg.add([_i], _w, 'REPLACE')
_vg = ob_tentacle.vertex_groups.new(name='tentacle.003')
for _i, _w in zip([3, 4, 9, 10, 15, 16, 21, 32, 33, 38, 39, 44, 47, 48, 53, 54, 59, 60, 63, 68, 69, 74, 75, 80, 161, 162, 163, 164, 165, 166, 167, 168], [0.1193, 0.1107, 0.08325, 0.8716, 0.8707, 0.0827, 0.1089, 0.07204, 0.8861, 0.8816, 0.07495, 0.1225, 0.8773, 0.07822, 0.1177, 0.1152, 0.07723, 0.8817, 0.1179, 0.07786, 0.8808, 0.8738, 0.08165, 0.1208, 0.8972, 0.9006, 0.903, 0.9003, 0.8961, 0.9087, 0.9069, 0.8984]): _vg.add([_i], _w, 'REPLACE')
_vg = ob_tentacle.vertex_groups.new(name='tentacle.004')
for _i, _w in zip([3, 4, 10, 11, 12, 13, 14, 15, 21, 22, 23, 24, 25, 26, 27, 28, 29, 30, 33, 34, 35, 36, 37, 38, 44, 45, 46, 47, 53, 54, 60, 61, 62, 63, 69, 70, 71, 72, 73, 74, 80, 153, 154, 155, 156, 157, 158, 159, 160], [0.8793, 0.8881, 0.1184, 0.9832, 0.9998, 0.9998, 0.982, 0.1184, 0.8899, 1.0, 0.9999, 1.0, 1.0, 1.0, 0.9999, 0.9999, 1.0, 1.0, 0.1039, 0.984, 0.9998, 0.9998, 0.9833, 0.1081, 0.876, 0.9998, 0.9826, 0.1119, 0.8809, 0.8835, 0.1096, 0.9856, 0.9999, 0.8807, 0.1101, 0.9852, 0.9999, 0.9998, 0.983, 0.1158, 0.8778, 0.9979, 0.9983, 0.9984, 0.9977, 0.9979, 0.9981, 0.9979, 0.9978]): _vg.add([_i], _w, 'REPLACE')
_m = ob_tentacle.modifiers.new('Armature', 'ARMATURE')
_m.object = ob_armature
_m = ob_tentacle.modifiers.new('Subsurf', 'SUBSURF')
_m.uv_smooth = 'PRESERVE_CORNERS'
_m.quality = 2
_m.show_only_control_edges = False
ob_camera.location = (0.0, -10.0, 0.0)
ob_camera.rotation_euler = (1.571, 2.22e-16, 2.22e-16)
ob_camera.lock_rotations_4d = False
ob_camera.empty_display_type = 'ARROWS'
ob_camera.color = (0.0, 0.0, 0.0, 0.0)
ob_camera.display_type = 'WIRE'
ob_camera.lineart.crease_threshold = 0.0

# ---- collection membership
col_collection_1.objects.link(ob_armature)
col_collection_1.objects.link(ob_tentacle)
col_collection_6.objects.link(ob_camera)

# ---- scene / render settings (as saved in the file)
scene.camera = ob_camera
scene.frame_start = 1; scene.frame_end = 45; scene.frame_set(35)
scene.render.engine = 'CYCLES'
scene.render.image_settings.compression = 75
scene.render.resolution_x = 2560
scene.render.resolution_y = 1440
scene.render.resolution_percentage = 25
scene.render.fps = 15
scene.render.dither_intensity = 0.5
scene.render.use_stamp_time = False
scene.render.use_stamp_frame = False
scene.render.use_stamp_camera = False
scene.render.use_stamp_scene = False
scene.render.use_stamp_filename = False
scene.render.stamp_font_size = 10
scene.render.stamp_foreground = (0.7037, 0.7037, 0.7037, 1.0)
scene.render.stamp_background = (0.0, 0.0, 0.0, 0.5)
scene.cycles.use_denoising = False
scene.cycles.samples = 64
scene.cycles.sampling_pattern = 'TABULATED_SOBOL'
scene.cycles.light_sampling_threshold = 0.0
scene.cycles.use_adaptive_sampling = False
scene.cycles.use_light_tree = False
scene.cycles.caustics_reflective = False
scene.cycles.caustics_refractive = False
scene.cycles.blur_glossy = 0.05
scene.cycles.max_bounces = 8
scene.cycles.diffuse_bounces = 0
scene.cycles.glossy_bounces = 1
scene.cycles.transmission_bounces = 2
scene.cycles.seed = 1
scene.cycles.use_animated_seed = True
scene.cycles.sample_clamp_indirect = 0.0
scene.view_settings.view_transform = 'Standard'
bpy.context.view_layer.update()

# ---- added for rendering (the .blend has no usable light): sun
light_auto_sun = bpy.data.lights.new('AutoSun', 'SUN')
light_auto_sun.energy = 3.0
light_auto_sun.angle = 0.0523599
ob_auto_sun = bpy.data.objects.new('AutoSun', light_auto_sun)
scene.collection.objects.link(ob_auto_sun)
ob_auto_sun.rotation_euler = (0.872665, 0.174533, 0.523599)
bpy.context.view_layer.update()
